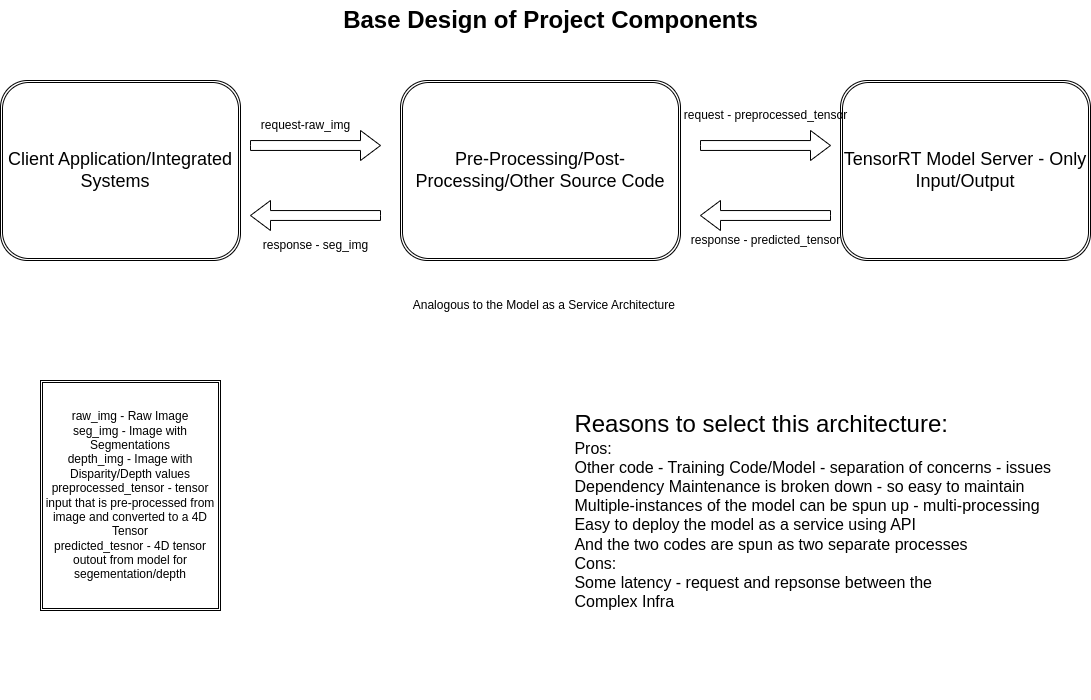

The diagram above was exported from draw.io. Its source (the exported page's mxGraphModel, read from the mxfile embedded in the PNG):
<mxGraphModel dx="1360" dy="843" grid="1" gridSize="10" guides="1" tooltips="1" connect="1" arrows="1" fold="1" page="1" pageScale="1" pageWidth="850" pageHeight="1100" math="0" shadow="0">
  <root>
    <mxCell id="0" />
    <mxCell id="1" parent="0" />
    <mxCell id="syquMqEPkwr3aSu80TrR-7" value="&lt;font style=&quot;font-size: 18px;&quot;&gt;TensorRT Model Server - Only Input/Output&lt;/font&gt;" style="shape=ext;double=1;rounded=1;whiteSpace=wrap;html=1;" parent="1" vertex="1">
      <mxGeometry x="1140" y="380" width="250" height="180" as="geometry" />
    </mxCell>
    <mxCell id="syquMqEPkwr3aSu80TrR-11" value="&lt;font style=&quot;font-size: 18px;&quot;&gt;Pre-Processing/Post-Processing/Other Source Code&lt;/font&gt;" style="shape=ext;double=1;rounded=1;whiteSpace=wrap;html=1;" parent="1" vertex="1">
      <mxGeometry x="700" y="380" width="280" height="180" as="geometry" />
    </mxCell>
    <mxCell id="syquMqEPkwr3aSu80TrR-28" value="" style="html=1;shadow=0;dashed=0;align=center;verticalAlign=middle;shape=mxgraph.arrows2.arrow;dy=0.67;dx=20;notch=0;rotation=0;" parent="1" vertex="1">
      <mxGeometry x="1000" y="430" width="130" height="30" as="geometry" />
    </mxCell>
    <mxCell id="syquMqEPkwr3aSu80TrR-30" value="request - preprocessed_tensor" style="text;html=1;align=center;verticalAlign=middle;resizable=0;points=[];autosize=1;strokeColor=none;fillColor=none;rotation=0;" parent="1" vertex="1">
      <mxGeometry x="970" y="400" width="190" height="30" as="geometry" />
    </mxCell>
    <mxCell id="syquMqEPkwr3aSu80TrR-33" value="raw_img - Raw Image&lt;br&gt;seg_img - Image with Segmentations&lt;br&gt;depth_img - Image with Disparity/Depth values&lt;br&gt;preprocessed_tensor - tensor input that is pre-processed from image and converted to a 4D Tensor&lt;br&gt;predicted_tesnor - 4D tensor outout from model for segementation/depth" style="shape=ext;double=1;rounded=0;whiteSpace=wrap;html=1;" parent="1" vertex="1">
      <mxGeometry x="340" y="680" width="180" height="230" as="geometry" />
    </mxCell>
    <mxCell id="4wrdkF9nPpWwLMOmo1bZ-1" value="&lt;font style=&quot;font-size: 18px;&quot;&gt;Client Application/Integrated Systems&amp;nbsp;&amp;nbsp;&lt;/font&gt;" style="shape=ext;double=1;rounded=1;whiteSpace=wrap;html=1;" vertex="1" parent="1">
      <mxGeometry x="300" y="380" width="240" height="180" as="geometry" />
    </mxCell>
    <mxCell id="4wrdkF9nPpWwLMOmo1bZ-2" value="" style="html=1;shadow=0;dashed=0;align=center;verticalAlign=middle;shape=mxgraph.arrows2.arrow;dy=0.67;dx=20;notch=0;rotation=-180;direction=west;" vertex="1" parent="1">
      <mxGeometry x="550" y="430" width="130" height="30" as="geometry" />
    </mxCell>
    <mxCell id="4wrdkF9nPpWwLMOmo1bZ-3" value="request-raw_img" style="text;html=1;align=center;verticalAlign=middle;resizable=0;points=[];autosize=1;strokeColor=none;fillColor=none;rotation=0;" vertex="1" parent="1">
      <mxGeometry x="550" y="410" width="110" height="30" as="geometry" />
    </mxCell>
    <mxCell id="4wrdkF9nPpWwLMOmo1bZ-4" value="" style="html=1;shadow=0;dashed=0;align=center;verticalAlign=middle;shape=mxgraph.arrows2.arrow;dy=0.67;dx=20;notch=0;rotation=-180;" vertex="1" parent="1">
      <mxGeometry x="550" y="500" width="130" height="30" as="geometry" />
    </mxCell>
    <mxCell id="4wrdkF9nPpWwLMOmo1bZ-5" value="response - seg_img" style="text;html=1;align=center;verticalAlign=middle;resizable=0;points=[];autosize=1;strokeColor=none;fillColor=none;rotation=0;" vertex="1" parent="1">
      <mxGeometry x="550" y="530" width="130" height="30" as="geometry" />
    </mxCell>
    <mxCell id="4wrdkF9nPpWwLMOmo1bZ-8" value="&lt;div style=&quot;text-align: justify;&quot;&gt;&lt;span style=&quot;background-color: initial;&quot;&gt;&lt;font style=&quot;font-size: 24px;&quot;&gt;Reasons to select this architecture:&amp;nbsp;&lt;/font&gt;&lt;/span&gt;&lt;/div&gt;&lt;div style=&quot;text-align: justify;&quot;&gt;&lt;span style=&quot;background-color: initial;&quot;&gt;&lt;font size=&quot;3&quot;&gt;Pros:&amp;nbsp;&lt;/font&gt;&lt;/span&gt;&lt;/div&gt;&lt;div style=&quot;text-align: justify;&quot;&gt;&lt;span style=&quot;background-color: initial;&quot;&gt;&lt;font size=&quot;3&quot;&gt;Other code - Training Code/Model - separation of concerns - issues&amp;nbsp;&lt;/font&gt;&lt;/span&gt;&lt;/div&gt;&lt;div style=&quot;text-align: justify;&quot;&gt;&lt;span style=&quot;background-color: initial;&quot;&gt;&lt;font size=&quot;3&quot;&gt;Dependency Maintenance is broken down - so easy to maintain&lt;/font&gt;&lt;/span&gt;&lt;/div&gt;&lt;div style=&quot;text-align: justify;&quot;&gt;&lt;span style=&quot;background-color: initial;&quot;&gt;&lt;font size=&quot;3&quot;&gt;Multiple-instances of the model can be spun up - multi-processing&amp;nbsp;&lt;/font&gt;&lt;/span&gt;&lt;/div&gt;&lt;div style=&quot;text-align: justify;&quot;&gt;&lt;span style=&quot;background-color: initial;&quot;&gt;&lt;font size=&quot;3&quot;&gt;Easy to deploy the model as a service using API&amp;nbsp;&lt;/font&gt;&lt;/span&gt;&lt;/div&gt;&lt;div style=&quot;text-align: justify;&quot;&gt;&lt;span style=&quot;background-color: initial;&quot;&gt;&lt;font size=&quot;3&quot;&gt;And the two codes are spun as two separate processes&amp;nbsp;&amp;nbsp;&lt;/font&gt;&lt;/span&gt;&lt;/div&gt;&lt;div style=&quot;text-align: justify;&quot;&gt;&lt;span style=&quot;background-color: initial;&quot;&gt;&lt;font size=&quot;3&quot;&gt;Cons:&amp;nbsp;&lt;/font&gt;&lt;/span&gt;&lt;/div&gt;&lt;div style=&quot;text-align: justify;&quot;&gt;&lt;span style=&quot;background-color: initial;&quot;&gt;&lt;font size=&quot;3&quot;&gt;Some latency - request and repsonse between the&amp;nbsp;&lt;/font&gt;&lt;/span&gt;&lt;/div&gt;&lt;div style=&quot;text-align: justify;&quot;&gt;&lt;font size=&quot;3&quot;&gt;Complex Infra&lt;/font&gt;&lt;/div&gt;" style="text;html=1;strokeColor=none;fillColor=none;align=center;verticalAlign=middle;whiteSpace=wrap;rounded=0;" vertex="1" parent="1">
      <mxGeometry x="840" y="620" width="550" height="380" as="geometry" />
    </mxCell>
    <mxCell id="4wrdkF9nPpWwLMOmo1bZ-9" value="" style="html=1;shadow=0;dashed=0;align=center;verticalAlign=middle;shape=mxgraph.arrows2.arrow;dy=0.67;dx=20;notch=0;rotation=-180;" vertex="1" parent="1">
      <mxGeometry x="1000" y="500" width="130" height="30" as="geometry" />
    </mxCell>
    <mxCell id="4wrdkF9nPpWwLMOmo1bZ-10" value="response - predicted_tensor" style="text;html=1;align=center;verticalAlign=middle;resizable=0;points=[];autosize=1;strokeColor=none;fillColor=none;rotation=0;" vertex="1" parent="1">
      <mxGeometry x="980" y="525" width="170" height="30" as="geometry" />
    </mxCell>
    <mxCell id="4wrdkF9nPpWwLMOmo1bZ-11" value="Base Design of Project Components" style="text;strokeColor=none;fillColor=none;html=1;fontSize=24;fontStyle=1;verticalAlign=middle;align=center;" vertex="1" parent="1">
      <mxGeometry x="800" y="300" width="100" height="40" as="geometry" />
    </mxCell>
    <mxCell id="4wrdkF9nPpWwLMOmo1bZ-12" value="Analogous to the Model as a Service Architecture&amp;nbsp;" style="text;html=1;align=center;verticalAlign=middle;resizable=0;points=[];autosize=1;strokeColor=none;fillColor=none;" vertex="1" parent="1">
      <mxGeometry x="700" y="590" width="290" height="30" as="geometry" />
    </mxCell>
  </root>
</mxGraphModel>